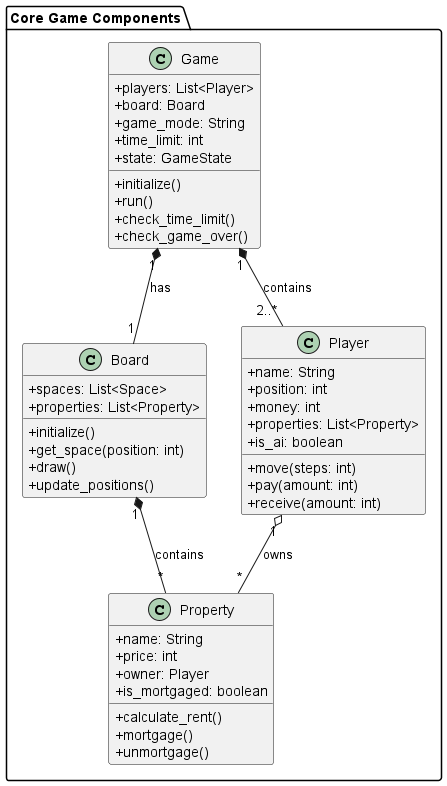

The diagram above was rendered by PlantUML. Its source (embedded in the PNG):
@startuml
skinparam classAttributeIconSize 0

package "Core Game Components" {
  class Game {
    + players: List<Player>
    + board: Board
    + game_mode: String
    + time_limit: int
    + state: GameState
    + initialize()
    + run()
    + check_time_limit()
    + check_game_over()
  }

  class Board {
    + spaces: List<Space>
    + properties: List<Property>
    + initialize()
    + get_space(position: int)
    + draw()
    + update_positions()
  }

  class Player {
    + name: String
    + position: int
    + money: int
    + properties: List<Property>
    + is_ai: boolean
    + move(steps: int)
    + pay(amount: int)
    + receive(amount: int)
  }

  class Property {
    + name: String
    + price: int
    + owner: Player
    + is_mortgaged: boolean
    + calculate_rent()
    + mortgage()
    + unmortgage()
  }

  Game "1" *-- "2..*" Player : contains
  Game "1" *-- "1" Board : has
  Board "1" *-- "*" Property : contains
  Player "1" o-- "*" Property : owns
}
@enduml